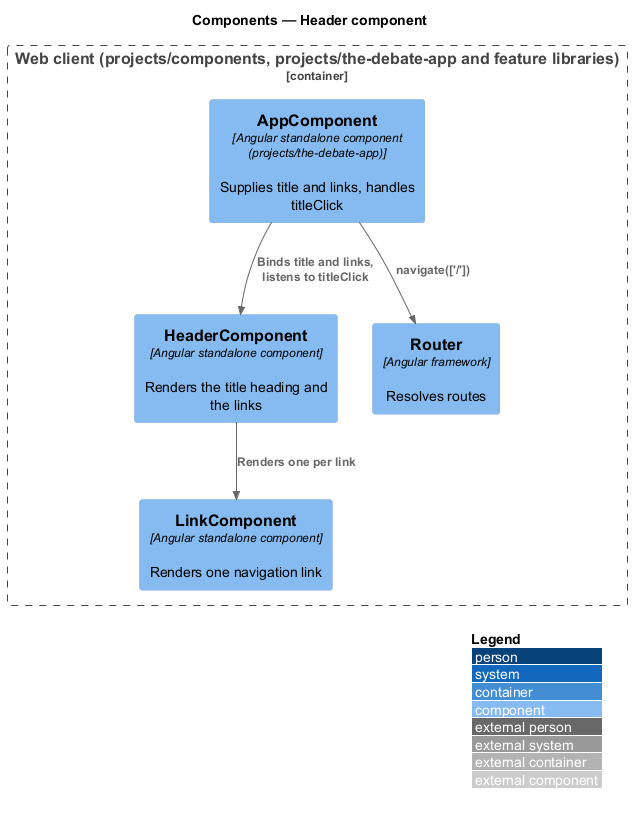

The diagram above was rendered by PlantUML. Its source (embedded in the PNG):
@startuml
!include <C4/C4_Component>
LAYOUT_WITH_LEGEND()
title Components — Header component

Container_Boundary(spa, "Web client (projects/components, projects/the-debate-app and feature libraries)") {
  Component(app, "AppComponent", "Angular standalone component (projects/the-debate-app)", "Supplies title and links, handles titleClick")
  Component(hdr, "HeaderComponent", "Angular standalone component", "Renders the title heading and the links")
  Component(link, "LinkComponent", "Angular standalone component", "Renders one navigation link")
  Component(router, "Router", "Angular framework", "Resolves routes")
}

Rel(app, hdr, "Binds title and links, listens to titleClick")
Rel(hdr, link, "Renders one per link")
Rel(app, router, "navigate(['/'])")
@enduml